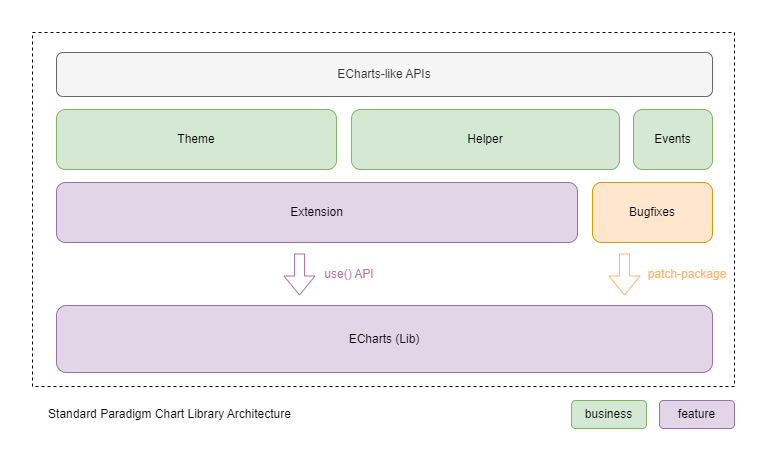

The diagram above was exported from draw.io. Its source (the exported page's mxGraphModel, read from the mxfile embedded in the PNG):
<mxGraphModel dx="1221" dy="782" grid="0" gridSize="10" guides="1" tooltips="1" connect="1" arrows="1" fold="1" page="1" pageScale="1" pageWidth="1169" pageHeight="827" math="0" shadow="0">
  <root>
    <mxCell id="0" />
    <mxCell id="1" parent="0" />
    <mxCell id="9aAnwDCAIPFcvbBArzSv-2" value="" style="rounded=0;whiteSpace=wrap;html=1;dashed=1;" vertex="1" parent="1">
      <mxGeometry x="234" y="271" width="702" height="354" as="geometry" />
    </mxCell>
    <mxCell id="9aAnwDCAIPFcvbBArzSv-1" value="ECharts (Lib)" style="rounded=1;whiteSpace=wrap;html=1;fillColor=#e1d5e7;strokeColor=#9673a6;" vertex="1" parent="1">
      <mxGeometry x="258" y="544" width="656" height="67" as="geometry" />
    </mxCell>
    <mxCell id="9aAnwDCAIPFcvbBArzSv-3" value="Extension" style="rounded=1;whiteSpace=wrap;html=1;fillColor=#e1d5e7;strokeColor=#9673a6;" vertex="1" parent="1">
      <mxGeometry x="258" y="421" width="521" height="60" as="geometry" />
    </mxCell>
    <mxCell id="9aAnwDCAIPFcvbBArzSv-4" value="Bugfixes" style="rounded=1;whiteSpace=wrap;html=1;fillColor=#ffe6cc;strokeColor=#d79b00;" vertex="1" parent="1">
      <mxGeometry x="794" y="421" width="120" height="60" as="geometry" />
    </mxCell>
    <mxCell id="9aAnwDCAIPFcvbBArzSv-7" value="use() API" style="text;html=1;strokeColor=none;fillColor=none;align=center;verticalAlign=middle;whiteSpace=wrap;rounded=0;fontColor=#B5739D;" vertex="1" parent="1">
      <mxGeometry x="521" y="498" width="60" height="30" as="geometry" />
    </mxCell>
    <mxCell id="9aAnwDCAIPFcvbBArzSv-8" value="" style="shape=flexArrow;endArrow=classic;html=1;rounded=0;entryX=0.369;entryY=0.787;entryDx=0;entryDy=0;entryPerimeter=0;strokeColor=#FFB570;" edge="1" parent="1">
      <mxGeometry width="50" height="50" relative="1" as="geometry">
        <mxPoint x="826" y="492" as="sourcePoint" />
        <mxPoint x="826" y="534" as="targetPoint" />
      </mxGeometry>
    </mxCell>
    <mxCell id="9aAnwDCAIPFcvbBArzSv-9" value="patch-package" style="text;html=1;strokeColor=none;fillColor=none;align=center;verticalAlign=middle;whiteSpace=wrap;rounded=0;fontColor=#FFB570;" vertex="1" parent="1">
      <mxGeometry x="848" y="498" width="82" height="30" as="geometry" />
    </mxCell>
    <mxCell id="9aAnwDCAIPFcvbBArzSv-10" value="Theme" style="rounded=1;whiteSpace=wrap;html=1;fillColor=#d5e8d4;strokeColor=#82b366;" vertex="1" parent="1">
      <mxGeometry x="258" y="348" width="280" height="60" as="geometry" />
    </mxCell>
    <mxCell id="9aAnwDCAIPFcvbBArzSv-11" value="Helper" style="rounded=1;whiteSpace=wrap;html=1;fillColor=#d5e8d4;strokeColor=#82b366;" vertex="1" parent="1">
      <mxGeometry x="553" y="348" width="268" height="60" as="geometry" />
    </mxCell>
    <mxCell id="9aAnwDCAIPFcvbBArzSv-12" value="Events" style="rounded=1;whiteSpace=wrap;html=1;fillColor=#d5e8d4;strokeColor=#82b366;" vertex="1" parent="1">
      <mxGeometry x="835" y="348" width="79" height="60" as="geometry" />
    </mxCell>
    <mxCell id="9aAnwDCAIPFcvbBArzSv-13" value="ECharts-like APIs" style="rounded=1;whiteSpace=wrap;html=1;fillColor=#f5f5f5;fontColor=#333333;strokeColor=#666666;" vertex="1" parent="1">
      <mxGeometry x="258" y="291" width="656" height="44" as="geometry" />
    </mxCell>
    <mxCell id="9aAnwDCAIPFcvbBArzSv-14" value="" style="shape=flexArrow;endArrow=classic;html=1;rounded=0;entryX=0.369;entryY=0.787;entryDx=0;entryDy=0;entryPerimeter=0;strokeColor=#B5739D;" edge="1" parent="1">
      <mxGeometry width="50" height="50" relative="1" as="geometry">
        <mxPoint x="501" y="492" as="sourcePoint" />
        <mxPoint x="501" y="534" as="targetPoint" />
      </mxGeometry>
    </mxCell>
    <mxCell id="9aAnwDCAIPFcvbBArzSv-15" value="Standard Paradigm Chart Library Architecture" style="text;html=1;strokeColor=none;fillColor=none;align=center;verticalAlign=middle;whiteSpace=wrap;rounded=0;" vertex="1" parent="1">
      <mxGeometry x="234" y="638" width="275" height="30" as="geometry" />
    </mxCell>
    <mxCell id="9aAnwDCAIPFcvbBArzSv-16" value="feature" style="rounded=1;whiteSpace=wrap;html=1;fillColor=#e1d5e7;strokeColor=#9673a6;" vertex="1" parent="1">
      <mxGeometry x="861" y="639" width="75" height="28" as="geometry" />
    </mxCell>
    <mxCell id="9aAnwDCAIPFcvbBArzSv-17" value="business" style="rounded=1;whiteSpace=wrap;html=1;fillColor=#d5e8d4;strokeColor=#82b366;" vertex="1" parent="1">
      <mxGeometry x="773" y="639" width="75" height="28" as="geometry" />
    </mxCell>
  </root>
</mxGraphModel>